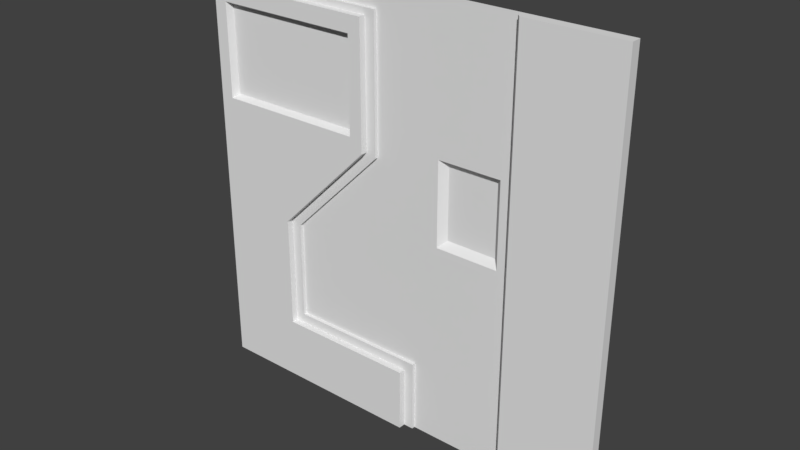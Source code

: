 # Source: reac3_1.blend  (saved by Blender 2.78.0; exported with 4.5.12 LTS)
import bpy
from mathutils import Matrix  # noqa: F401  (used for matrix-valued properties, if any)

bpy.ops.wm.read_factory_settings(use_empty=True)
scene = bpy.context.scene
scene.name = 'Scene'

# ---- collections
col_collection_1 = bpy.data.collections.new('Collection 1'); scene.collection.children.link(col_collection_1)

# ---- materials (node trees are filled in below, after node groups)
mat_reac3_1 = bpy.data.materials.new('reac3_1')
mat_reac3_1.alpha_threshold = 0.0
mat_reac3_1.use_transparent_shadow = False
mat_reac3_1.roughness = 0.5

# ---- material node trees

# ---- world
world_world = bpy.data.worlds.new('World'); scene.world = world_world
world_world.color = (0.05088, 0.05088, 0.05088)
world_world.use_sun_shadow = False
world_world.sun_shadow_jitter_overblur = 0.0
world_world.cycles.sampling_method = 'MANUAL'

# ---- meshes
me_reac3_1 = bpy.data.meshes.new('reac3_1')
me_reac3_1.from_pydata([(-1.28, 1.28, -1.28), (1.28, 1.28, -1.28), (-1.28, 1.28, 1.28), (1.28, 1.28, 1.28), (0.7, 1.28, -1.28), (0.7, 1.28, 1.28), (-1.28, 1.28, 1.26), (1.28, 1.28, 1.26), (0.7, 1.28, 1.26), (0.72, 1.28, -1.28), (0.72, 1.28, 1.28), (-1.18, 1.22, 1.28), (-0.8001, 1.28, 1.28), (-0.8001, 1.28, -1.28), (-1.2, 1.22, 0.9998), (-0.22, 1.28, -1.28), (-0.22, 1.28, 1.28), (-0.22, 1.28, 1.26), (-1.28, 1.28, 1.1), (1.28, 1.28, 1.1), (0.7, 1.28, 1.1), (-1.2, 1.22, 0.98), (-0.3203, 1.26, 0.98), (-1.28, 1.22, 0.9998), (-0.74, 1.28, 1.28), (-0.74, 1.28, 1.26), (-0.74, 1.28, -1.28), (-0.3, 1.22, 0.98), (1.28, 1.28, 1.14), (0.7, 1.28, 1.14), (-0.74, 1.26, 0.98), (-0.22, 1.22, 0.98), (-0.22, 1.28, 1.14), (-1.28, 1.28, 1.14), (-0.74, 1.28, 1.14), (-0.16, 1.28, -1.28), (-0.16, 1.28, 1.28), (-0.16, 1.28, 1.26), (-0.16, 1.28, 1.1), (-0.16, 1.28, 1.14), (-1.28, 1.28, 0.3601), (1.28, 1.28, 0.3601), (0.7, 1.28, 0.3601), (0.7, 1.28, 0.46), (-0.8001, 1.26, 0.98), (-0.3203, 1.22, 0.9998), (-1.2, 1.22, 0.46), (-0.16, 1.28, 0.3601), (-1.28, 1.28, 0.34), (1.28, 1.28, 0.34), (0.7, 1.28, 0.34), (1.28, 1.28, 0.46), (-0.3203, 1.26, 0.46), (-0.3, 1.22, 0.46), (-1.28, 1.22, 0.98), (-0.16, 1.28, 0.34), (0.03999, 1.28, -1.28), (0.03999, 1.28, 1.28), (0.03999, 1.28, 1.26), (0.03999, 1.28, 1.1), (0.03999, 1.28, 1.14), (0.03999, 1.28, 0.3601), (0.03999, 1.28, 0.34), (-1.28, 1.28, -0.9), (1.28, 1.28, -0.9), (0.7, 1.28, -0.9), (-0.74, 1.26, 0.46), (-0.22, 1.22, 0.46), (-0.8001, 1.26, 0.46), (-0.3, 1.22, 0.9998), (-0.6638, 1.22, -0.06368), (-0.6447, 1.22, -0.06461), (1.28, 1.28, -0.84), (0.7, 1.28, -0.84), (-0.6401, 1.22, -0.06), (-0.6001, 1.22, -0.01998), (-0.22, 1.28, -0.84), (-0.74, 1.28, -0.84), (-0.16, 1.28, -0.84), (0.03999, 1.28, -0.84), (-1.28, 1.28, -0.84), (0.09999, 1.28, -1.28), (0.09999, 1.28, 1.28), (0.09999, 1.28, 1.26), (0.09999, 1.28, 1.1), (0.09999, 1.28, 1.14), (0.09999, 1.28, 0.3601), (0.09999, 1.28, 0.34), (0.09999, 1.28, -0.9), (0.09999, 1.28, -0.84), (1.28, 1.28, -0.2), (0.7, 1.28, -0.2), (-0.2401, 1.22, 0.34), (-0.74, 1.22, -0.1599), (-0.22, 1.28, -0.2), (-0.7598, 1.22, -0.1797), (-0.16, 1.28, -0.2), (0.03999, 1.28, -0.2), (-1.28, 1.28, -0.2), (0.09999, 1.28, -0.2), (1.28, 1.28, -0.1797), (0.7, 1.28, -0.1797), (-1.2, 1.22, -0.22), (-1.2, 1.22, -0.24), (-0.22, 1.28, -0.1797), (-0.8001, 1.22, -0.24), (-0.16, 1.28, -0.1797), (0.03999, 1.28, -0.1797), (0.09999, 1.28, -0.1797), (-1.28, 1.28, -0.1797), (1.28, 1.28, 0.3798), (0.7, 1.28, 0.3798), (-1.28, 1.22, -0.22), (-0.6432, 1.22, -0.01998), (-1.2, 1.22, -0.01998), (-0.6755, 1.22, -0.06), (-0.16, 1.28, 0.3798), (-1.28, 1.28, 0.3798), (0.03999, 1.28, 0.3798), (0.09999, 1.28, 0.3798), (0.24, 1.28, -1.28), (0.24, 1.28, 1.28), (0.24, 1.28, 1.26), (0.24, 1.28, 1.1), (0.24, 1.28, 1.14), (0.24, 1.28, 0.3601), (0.24, 1.28, 0.34), (0.24, 1.28, -0.9), (0.24, 1.28, -0.84), (0.24, 1.28, -0.2), (0.24, 1.28, -0.1797), (0.24, 1.28, 0.3798), (0.28, 1.28, -1.28), (0.28, 1.28, 1.28), (0.28, 1.28, 1.26), (0.28, 1.28, 1.1), (0.28, 1.28, 1.14), (0.28, 1.32, 0.3601), (0.28, 1.32, 0.34), (0.28, 1.28, -0.9), (0.28, 1.28, -0.84), (0.28, 1.28, -0.2), (0.28, 1.28, -0.1797), (0.28, 1.32, 0.3798), (1.28, 1.28, 0.44), (0.7, 1.28, 0.44), (-1.2, 1.22, -0.06), (-1.28, 1.22, -0.01998), (-0.74, 1.22, -0.06), (-0.74, 1.22, -0.1399), (-0.16, 1.28, 0.44), (0.03999, 1.28, 0.44), (0.09999, 1.28, 0.44), (-1.28, 1.28, 0.44), (0.24, 1.28, 0.44), (0.28, 1.28, 0.44), (-1.28, 1.28, 0.4), (1.28, 1.28, 0.4), (0.7, 1.28, 0.4), (-0.8001, 1.22, -0.06), (-1.2, 1.22, 0.4), (-0.3203, 1.22, 0.4), (-0.3203, 1.22, 0.44), (-0.16, 1.28, 0.4), (0.03999, 1.28, 0.4), (0.09999, 1.28, 0.4), (0.24, 1.28, 0.4), (0.28, 1.32, 0.4), (0.62, 1.28, -1.28), (0.62, 1.28, 1.28), (0.62, 1.28, 1.26), (0.62, 1.28, 1.1), (0.62, 1.28, 1.14), (0.62, 1.28, 0.3601), (0.62, 1.28, 0.34), (0.62, 1.28, -0.9), (0.62, 1.28, -0.84), (0.62, 1.28, -0.2), (0.62, 1.28, -0.1797), (0.62, 1.28, 0.3798), (0.62, 1.28, 0.44), (0.62, 1.28, 0.4), (0.58, 1.28, 1.28), (0.58, 1.28, 1.26), (0.58, 1.28, 1.1), (0.58, 1.28, 1.14), (0.58, 1.32, 0.3601), (0.58, 1.32, 0.34), (0.58, 1.28, -0.9), (0.58, 1.28, -0.84), (0.58, 1.28, -0.2), (0.58, 1.28, -0.1797), (0.58, 1.32, 0.3798), (0.58, 1.28, 0.44), (0.58, 1.32, 0.4), (0.58, 1.28, -1.28), (1.28, 1.28, -0.05999), (0.7, 1.28, -0.05999), (-0.3, 1.28, 1.14), (-1.2, 1.22, 0.44), (-0.22, 1.28, -0.05999), (-1.28, 1.22, 0.44), (-0.16, 1.28, -0.05999), (0.03999, 1.28, -0.05999), (0.09999, 1.28, -0.05999), (-1.28, 1.28, -0.05999), (0.24, 1.28, -0.05999), (0.28, 1.28, -0.05999), (0.62, 1.28, -0.05999), (0.58, 1.28, -0.05999), (1.28, 1.28, -0.01997), (0.7, 1.28, -0.01997), (-1.28, 1.22, 0.46), (-0.74, 1.22, 0.44), (-0.22, 1.28, -0.01997), (-0.74, 1.22, 0.4), (-0.16, 1.28, -0.01997), (0.03999, 1.28, -0.01997), (0.09999, 1.28, -0.01997), (0.24, 1.28, -0.01997), (0.28, 1.32, -0.01997), (0.62, 1.28, -0.01997), (0.58, 1.32, -0.01997), (-1.28, 1.28, -0.01997), (-1.28, 1.28, -0.24), (1.28, 1.28, -0.24), (0.7, 1.28, -0.24), (-0.3, 1.28, 1.26), (-0.8001, 1.22, 0.44), (-0.22, 1.28, -0.24), (-0.74, 1.28, -0.24), (-0.16, 1.28, -0.24), (0.03999, 1.28, -0.24), (0.09999, 1.28, -0.24), (0.24, 1.28, -0.24), (0.28, 1.28, -0.24), (0.62, 1.28, -0.24), (0.58, 1.28, -0.24), (1.28, 1.28, -0.22), (0.7, 1.28, -0.22), (-0.3, 1.28, 1.28), (-0.8001, 1.22, 0.4), (-0.22, 1.28, -0.22), (-0.3203, 1.22, 0.3798), (-0.16, 1.28, -0.22), (0.03999, 1.28, -0.22), (0.09999, 1.28, -0.22), (0.24, 1.28, -0.22), (0.28, 1.28, -0.22), (0.62, 1.28, -0.22), (0.58, 1.28, -0.22), (-1.28, 1.28, -0.22), (-0.56, 1.28, -0.05999), (-0.52, 1.28, -0.01997), (-0.22, 1.28, 0.28), (-0.7, 1.28, -0.2), (-0.6797, 1.28, -0.1797), (-0.72, 1.28, -0.22), (-1.2, 1.22, 0.3798), (-1.28, 1.22, 0.4), (-0.74, 1.22, 0.3798), (-0.22, 1.22, 0.3601), (-0.8001, 1.22, 0.3798), (-1.2, 1.22, -0.1797), (-0.7798, 1.22, -0.1797), (-1.28, 1.22, -0.06), (-0.8001, 1.22, -0.1797), (-1.2, 1.22, -0.2), (-0.7801, 1.22, -0.2), (-1.28, 1.22, -0.2), (-1.28, 1.22, -0.1797), (-0.8001, 1.22, -0.2), (-0.8001, 1.22, -0.22), (-1.2, 1.22, -0.84), (-1.28, 1.22, -0.24), (-0.8001, 1.22, -0.84), (-1.2, 1.22, -0.9), (0.72, 1.22, -1.28), (1.28, 1.22, -1.28), (1.28, 1.22, 1.26), (1.28, 1.22, 1.28), (0.72, 1.22, 1.28), (0.7, 1.24, 1.28), (0.7, 1.24, 1.26), (1.28, 1.22, 1.14), (0.7, 1.24, 1.14), (0.72, 1.22, 1.26), (0.7, 1.24, -1.28), (0.72, 1.22, 1.14), (1.28, 1.22, 0.44), (1.28, 1.22, 1.1), (0.7, 1.24, 0.44), (0.7, 1.24, 1.1), (0.72, 1.22, 0.44), (0.72, 1.22, 1.1), (1.28, 1.22, 0.34), (1.28, 1.22, 0.3601), (0.7, 1.24, 0.34), (0.7, 1.24, 0.3601), (0.72, 1.22, 0.34), (0.72, 1.22, 0.3601), (1.28, 1.22, -0.01997), (0.7, 1.24, -0.01997), (0.72, 1.22, -0.01997), (1.28, 1.22, -0.9), (0.7, 1.24, -0.9), (0.72, 1.22, -0.9), (1.28, 1.22, -0.84), (0.7, 1.24, -0.84), (0.72, 1.22, -0.84), (1.28, 1.22, -0.22), (1.28, 1.22, -0.2), (0.7, 1.24, -0.22), (0.7, 1.24, -0.2), (0.72, 1.22, -0.22), (0.72, 1.22, -0.2), (1.28, 1.22, -0.1797), (0.7, 1.24, -0.1797), (0.72, 1.22, -0.1797), (1.28, 1.22, 0.3798), (0.7, 1.24, 0.3798), (0.72, 1.22, 0.3798), (1.28, 1.22, 0.4), (0.7, 1.24, 0.4), (0.72, 1.22, 0.4), (1.28, 1.22, -0.05999), (0.7, 1.24, -0.05999), (0.72, 1.22, -0.05999), (1.28, 1.22, -0.24), (0.7, 1.24, -0.24), (0.72, 1.22, -0.24), (-0.16, 1.28, 0.46), (0.03999, 1.28, 0.46), (0.09999, 1.28, 0.46), (0.24, 1.28, 0.46), (0.28, 1.28, 0.46), (-1.28, 1.28, 0.46), (0.62, 1.28, 0.46), (0.58, 1.28, 0.46), (1.28, 1.22, 0.46), (0.7, 1.24, 0.46), (0.72, 1.22, 0.46), (0.04, 1.22, -0.9), (-0.3203, 1.28, 1.28), (-0.3203, 1.28, 1.26), (-0.16, 1.22, -0.9), (-0.3203, 1.28, 1.14), (-0.74, 1.22, -0.9), (-0.22, 1.22, -0.9), (-0.8001, 1.22, -0.9), (-1.28, 1.22, -0.84), (0.04, 1.22, -1.28), (-1.2, 1.22, 0.34), (-0.3525, 1.22, 0.34), (-0.74, 1.22, -0.01998), (-0.8001, 1.22, -0.01998), (-1.28, 1.22, 0.34), (1.28, 1.28, 0.9793), (0.7, 1.28, 0.98), (-0.3362, 1.22, 0.3601), (-1.2, 1.22, 0.3601), (-0.74, 1.22, 0.3601), (-0.16, 1.28, 0.98), (0.03999, 1.28, 0.98), (0.09999, 1.28, 0.98), (0.24, 1.28, 0.98), (0.28, 1.28, 0.98), (0.62, 1.28, 0.98), (0.58, 1.28, 0.98), (1.28, 1.22, 0.98), (0.7, 1.24, 0.98), (0.72, 1.22, 0.98), (-0.74, 1.22, 0.34), (-1.28, 1.28, 0.98), (-0.8001, 1.22, 0.3601), (1.28, 1.28, 0.9992), (0.7, 1.28, 0.9998), (-0.8001, 1.22, 0.34), (-1.28, 1.22, 0.3601), (-1.28, 1.22, 0.3798), (-0.16, 1.28, 0.9998), (0.03999, 1.28, 0.9998), (0.09999, 1.28, 0.9998), (0.24, 1.28, 0.9998), (0.28, 1.28, 0.9998), (0.62, 1.28, 0.9998), (0.58, 1.28, 0.9998), (1.28, 1.22, 0.9998), (0.7, 1.24, 0.9998), (0.72, 1.22, 0.9998), (-0.16, 1.22, -1.28), (-0.3, 1.22, 1.1), (-1.28, 1.28, 0.9998), (-1.18, 1.28, 1.28), (-1.2, 1.22, 1.14), (-1.18, 1.28, -1.28), (-0.74, 1.22, 0.9998), (-0.3203, 1.22, 1.1), (-0.3167, 1.22, 0.3601), (-0.2397, 1.22, 0.3601), (-0.3337, 1.22, 0.34), (-0.2598, 1.22, 0.34), (-1.2, 1.22, 1.1), (-0.74, 1.22, 1.1), (-0.22, 1.22, 1.1), (-0.22, 1.22, 0.9998), (-0.8001, 1.22, 1.1), (-0.8001, 1.22, 0.9998), (-0.3, 1.22, 0.3798), (-0.22, 1.22, 0.3798), (-1.28, 1.22, 1.1), (-1.28, 1.22, 1.14), (-0.22, 1.22, -1.28), (-0.74, 1.22, -1.28), (-1.2, 1.28, 1.28), (-0.8001, 1.22, 1.28), (-0.8001, 1.22, 1.26), (-0.8001, 1.22, 1.14), (-0.8001, 1.22, -1.28), (-1.18, 1.22, -1.28), (-0.3, 1.22, 0.44), (-0.22, 1.22, 0.44), (-0.3, 1.22, 0.4), (-0.22, 1.22, 0.4), (-0.6724, 1.22, -0.06), (-0.6601, 1.22, -0.06), (-0.6385, 1.22, -0.01998), (-0.62, 1.22, -0.01998), (-1.2, 1.22, 1.26), (-1.28, 1.22, 1.26), (-1.28, 1.22, 1.28), (-1.2, 1.22, 1.28), (-1.28, 1.22, -1.28), (-1.28, 1.22, -0.9), (-1.2, 1.28, -1.28), (-1.28, 1.26, -0.9), (-1.28, 1.26, -1.28), (-1.2, 1.26, 1.28), (-1.28, 1.26, 1.28), (-1.28, 1.26, 1.26), (-0.22, 1.26, 0.4), (-0.22, 1.26, 0.44), (-0.74, 1.26, 1.28), (-0.8001, 1.26, 1.28), (-1.18, 1.26, -1.28), (-0.8001, 1.26, -1.28), (-0.74, 1.26, 1.26), (-0.8001, 1.26, 1.26), (-0.8001, 1.26, 1.14), (-0.74, 1.26, -1.28), (-0.22, 1.26, -1.28), (-1.28, 1.26, 1.14), (-1.28, 1.26, 1.1), (-0.22, 1.26, 0.3798), (-0.8001, 1.26, 1.1), (-0.22, 1.26, 0.9998), (-0.22, 1.26, 1.1), (-0.74, 1.26, 1.1), (-0.16, 1.26, 1.1), (-0.3203, 1.26, 1.1), (-0.74, 1.26, 1.14), (-0.22, 1.26, 1.14), (-0.3, 1.26, 1.14), (-0.3203, 1.26, 1.14), (-0.3, 1.26, 1.1), (-0.16, 1.26, 1.14), (-0.16, 1.26, -1.28), (-0.16, 1.26, 0.9998), (-1.28, 1.26, 0.3798), (-1.28, 1.26, 0.3601), (-0.22, 1.26, 0.34), (-0.22, 1.26, 0.3601), (-0.16, 1.26, 0.34), (-0.16, 1.26, 0.3601), (-0.18, 1.26, 0.3601), (-1.28, 1.26, 0.34), (-0.22, 1.26, 0.3), (-0.18, 1.26, 0.34), (0.03999, 1.26, -1.28), (-1.28, 1.26, -0.84), (-0.8001, 1.26, -0.9), (-0.22, 1.26, -0.9), (-0.74, 1.26, -0.9), (-0.16, 1.26, -0.9), (0.03999, 1.26, -0.9), (0.09999, 1.26, -0.9), (-0.8001, 1.26, -0.84), (-0.22, 1.26, -0.84), (-0.74, 1.26, -0.84), (-0.16, 1.26, -0.84), (0.03999, 1.26, -0.84), (-1.28, 1.26, -0.24), (0.09999, 1.26, -0.84), (0.09999, 1.26, -1.28), (-0.8001, 1.26, -0.22), (-0.74, 1.26, -0.22), (-0.74, 1.26, -0.2), (-1.28, 1.26, -0.1797), (-1.28, 1.26, -0.2), (-0.7801, 1.26, -0.2), (-0.72, 1.26, -0.2), (-0.74, 1.26, -0.1797), (-1.28, 1.26, -0.06), (-0.6997, 1.26, -0.1797), (-0.16, 1.26, 0.3798), (-1.28, 1.26, 0.4), (-0.16, 1.26, 0.4), (-0.16, 1.26, 0.44), (-1.28, 1.26, 0.46), (-1.28, 1.26, 0.44), (-1.28, 1.26, -0.01998), (-1.28, 1.26, -0.22), (-0.8001, 1.26, -0.24), (-0.74, 1.26, -0.24), (-0.72, 1.26, -0.22), (-0.52, 1.26, -0.01998), (-0.56, 1.26, -0.06), (-0.6797, 1.26, -0.1797), (-0.7, 1.26, -0.2), (-0.22, 1.26, 0.28), (-0.58, 1.26, -0.06), (-0.54, 1.26, -0.01998), (-0.7598, 1.26, -0.1797), (-0.6401, 1.26, -0.06), (-0.6001, 1.26, -0.01998), (-0.74, 1.26, -0.1599), (-0.2401, 1.26, 0.34), (-0.6447, 1.26, -0.0646), (-0.22, 1.26, 0.46), (-0.16, 1.26, 0.46), (-1.28, 1.26, 0.98), (-0.22, 1.26, 0.98), (-0.16, 1.26, 0.98), (-1.28, 1.26, 0.9998), (-1.18, 1.26, 1.28), (-1.2, 1.26, -1.28), (-1.18, 1.22, 1.26), (-1.2, 1.22, -1.28), (-1.18, 1.22, 1.1), (-1.18, 1.22, 1.14), (-1.18, 1.22, 0.3601), (-1.18, 1.22, 0.34), (-1.18, 1.22, -0.9), (-1.18, 1.22, -0.84), (-1.18, 1.22, -0.2), (-1.18, 1.22, -0.1797), (-1.18, 1.22, 0.3798), (-1.18, 1.22, 0.44), (-1.18, 1.22, 0.4), (-1.18, 1.22, -0.06), (-1.18, 1.22, -0.01998), (-1.18, 1.22, -0.24), (-1.18, 1.22, -0.22), (-1.18, 1.26, 0.46), (-1.18, 1.26, 0.98), (-1.18, 1.22, 0.9998)], [], [(145, 158, 323, 291), (170, 8, 5, 169), (172, 29, 8, 170), (157, 144, 289, 322), (8, 29, 285, 283), (28, 7, 279, 284), (410, 402, 394, 411), (23, 14, 402, 410), (198, 32, 17, 227), (227, 17, 16, 240), (429, 428, 431, 430), (411, 394, 428, 429), (158, 111, 320, 323), (73, 65, 305, 308), (385, 376, 20, 171), (394, 539, 536, 428), (428, 536, 11, 431), (14, 555, 538, 402), (402, 538, 539, 394), (352, 541, 540, 360), (114, 550, 541, 352), (101, 91, 313, 317), (110, 157, 322, 319), (171, 20, 29, 172), (537, 419, 542, 276), (276, 542, 543, 273), (32, 39, 37, 17), (17, 37, 36, 16), (102, 552, 544, 267), (267, 544, 545, 263), (174, 50, 42, 173), (64, 72, 307, 304), (5, 8, 283, 282), (360, 540, 546, 258), (160, 548, 547, 199), (258, 546, 548, 160), (263, 545, 549, 146), (29, 20, 292, 285), (90, 100, 316, 311), (221, 211, 50, 174), (146, 549, 550, 114), (214, 216, 55, 254), (216, 217, 62, 55), (55, 62, 61, 47), (38, 59, 60, 39), (380, 381, 59, 38), (39, 60, 58, 37), (37, 58, 57, 36), (273, 543, 551, 103), (103, 551, 552, 102), (199, 547, 553), (168, 4, 65, 175), (10, 5, 282, 281), (19, 28, 284, 290), (46, 553, 554, 21), (554, 555, 14), (27, 31, 405, 69), (554, 44, 407, 555), (44, 30, 396, 407), (175, 65, 73, 176), (65, 4, 287, 305), (226, 73, 308, 329), (22, 27, 69), (30, 22, 45, 396), (53, 67, 31, 27), (553, 68, 44, 554), (217, 218, 87, 62), (62, 87, 86, 61), (59, 84, 85, 60), (381, 382, 84, 59), (60, 85, 83, 58), (58, 83, 82, 57), (245, 246, 99, 97), (244, 245, 97, 96), (242, 244, 96, 94), (68, 66, 30, 44), (249, 239, 91, 177), (1, 64, 304, 278), (239, 226, 329, 312), (52, 53, 27, 22), (66, 52, 22, 30), (97, 99, 108, 107), (96, 97, 107, 106), (94, 96, 106, 104), (93, 71, 70, 149), (177, 91, 101, 178), (50, 211, 302, 297), (72, 225, 328, 307), (149, 70, 115, 148), (148, 115, 113, 354), (61, 86, 119, 118), (47, 61, 118, 116), (260, 243, 161, 215), (215, 161, 162, 213), (173, 42, 111, 179), (211, 197, 326, 302), (197, 101, 317, 326), (361, 359, 243, 260), (354, 113, 353, 372), (86, 125, 131, 119), (99, 129, 130, 108), (246, 247, 129, 99), (88, 127, 128, 89), (81, 120, 127, 88), (218, 219, 126, 87), (87, 126, 125, 86), (84, 123, 124, 85), (382, 383, 123, 84), (85, 124, 122, 83), (83, 122, 121, 82), (125, 137, 143, 131), (129, 141, 142, 130), (247, 248, 141, 129), (127, 139, 140, 128), (120, 132, 139, 127), (219, 220, 138, 126), (126, 138, 137, 125), (123, 135, 136, 124), (383, 384, 135, 123), (124, 136, 134, 122), (122, 134, 133, 121), (167, 155, 154), (165, 166, 154, 152), (164, 165, 152, 151), (163, 164, 151, 150), (372, 353, 359, 361), (396, 45, 397, 403), (181, 158, 145, 180), (225, 238, 310, 328), (210, 49, 295, 301), (213, 162, 52, 66), (420, 421, 67, 53), (547, 228, 68, 553), (228, 213, 66, 68), (196, 210, 301, 325), (43, 145, 291, 340), (179, 111, 158, 181), (420, 53, 52), (45, 69, 391, 397), (116, 118, 164, 163), (118, 119, 165, 164), (119, 131, 166, 165), (131, 143, 167, 166), (192, 179, 181, 194), (194, 181, 180), (186, 173, 179, 192), (190, 177, 178, 191), (250, 249, 177, 190), (188, 175, 176, 189), (195, 168, 175, 188), (222, 221, 174, 187), (187, 174, 173, 186), (184, 171, 172, 185), (386, 385, 171, 184), (185, 172, 170, 183), (183, 170, 169, 182), (134, 183, 182, 133), (136, 185, 183, 134), (384, 386, 184, 135), (135, 184, 185, 136), (138, 187, 186, 137), (220, 222, 187, 138), (132, 195, 188, 139), (139, 188, 189, 140), (248, 250, 190, 141), (141, 190, 191, 142), (137, 186, 192, 143), (167, 194, 193, 155), (143, 192, 194, 167), (142, 191, 209, 207), (191, 178, 208, 209), (130, 142, 207, 206), (108, 130, 206, 204), (107, 108, 204, 203), (106, 107, 203, 202), (104, 106, 202, 200), (353, 400, 398, 359), (178, 101, 197, 208), (100, 196, 325, 316), (7, 3, 280, 279), (113, 426, 400, 353), (359, 398, 408, 243), (207, 209, 222, 220), (208, 221, 222), (206, 207, 220), (204, 206, 219, 218), (203, 204, 218, 217), (202, 203, 217, 216), (200, 202, 216, 214), (161, 422, 420, 162), (208, 197, 211, 221), (42, 50, 297, 298), (375, 19, 290, 387), (243, 408, 422, 161), (115, 424, 426, 113), (140, 189, 237, 235), (189, 176, 236, 237), (128, 140, 235, 234), (89, 128, 234, 233), (77, 76, 229, 230), (70, 425, 424, 115), (91, 239, 312, 313), (9, 1, 278, 277), (176, 73, 226, 236), (401, 427, 75, 92), (76, 78, 231, 229), (78, 79, 232, 231), (79, 89, 233, 232), (235, 237, 250, 248), (237, 236, 249, 250), (234, 235, 248, 247), (233, 234, 247, 246), (427, 425, 74, 75), (399, 401, 92, 261), (49, 41, 296, 295), (238, 90, 311, 310), (236, 226, 239, 249), (409, 399, 261), (229, 231, 244, 242), (231, 232, 245, 244), (232, 233, 246, 245), (219, 206, 220), (253, 252, 200, 214), (256, 255, 94, 104), (252, 256, 104, 200), (254, 253, 214), (257, 230, 229, 242), (255, 257, 242, 94), (149, 264, 95, 93), (264, 271, 268, 95), (71, 74, 425, 70), (551, 105, 272, 552), (543, 275, 105, 551), (424, 425, 427, 426), (549, 159, 355, 550), (159, 148, 354, 355), (545, 266, 159, 549), (266, 264, 149, 148, 159), (262, 260, 215, 241), (546, 262, 241, 548), (408, 409, 423, 422), (422, 423, 421, 420), (548, 241, 228, 547), (241, 215, 213, 228), (398, 399, 409, 408), (540, 374, 262, 546), (374, 361, 260, 262), (544, 271, 266, 545), (271, 264, 266), (552, 272, 271, 544), (209, 208, 222), (193, 194, 180), (166, 167, 154), (286, 279, 280, 281), (288, 284, 279, 286), (285, 288, 286, 283), (283, 286, 281, 282), (388, 389, 294, 292), (389, 387, 290, 294), (292, 294, 288, 285), (294, 290, 284, 288), (299, 295, 296, 300), (297, 299, 300, 298), (302, 303, 299, 297), (303, 301, 295, 299), (277, 278, 304, 306), (287, 277, 306, 305), (306, 304, 307, 309), (305, 306, 309, 308), (314, 310, 311, 315), (312, 314, 315, 313), (315, 311, 316, 318), (313, 315, 318, 317), (300, 296, 319, 321), (298, 300, 321, 320), (324, 322, 289, 293), (323, 324, 293, 291), (320, 321, 324, 323), (321, 319, 322, 324), (318, 316, 325, 327), (317, 318, 327, 326), (327, 325, 301, 303), (326, 327, 303, 302), (308, 309, 330, 329), (309, 307, 328, 330), (329, 330, 314, 312), (330, 328, 310, 314), (41, 110, 319, 296), (4, 9, 277, 287), (111, 42, 298, 320), (3, 10, 281, 280), (272, 268, 271), (542, 349, 275, 543), (413, 412, 348, 347), (419, 418, 349, 542), (418, 413, 347, 349), (412, 390, 345, 348), (390, 351, 342, 345), (355, 354, 372, 377), (344, 227, 240, 343), (346, 198, 227, 344), (550, 355, 377, 541), (293, 289, 339, 341), (291, 293, 341, 340), (144, 51, 339, 289), (155, 193, 338, 335), (193, 180, 337, 338), (358, 43, 340, 370), (154, 155, 335, 334), (152, 154, 334, 333), (151, 152, 333, 332), (150, 151, 332, 331), (426, 427, 401, 400), (400, 401, 399, 398), (180, 145, 43, 337), (541, 377, 374, 540), (377, 372, 361, 374), (538, 406, 417, 539), (34, 346, 344, 25), (25, 344, 343, 24), (407, 396, 403, 406), (555, 407, 406, 538), (69, 405, 404, 391), (536, 416, 415, 11), (539, 417, 416, 536), (117, 40, 469, 468), (13, 26, 449, 445), (56, 81, 493, 478), (98, 251, 511, 498), (254, 55, 472, 519), (76, 77, 488, 487), (376, 358, 370, 388), (109, 98, 498, 497), (341, 339, 369, 371), (340, 341, 371, 370), (51, 357, 369, 339), (335, 338, 368, 366), (338, 337, 367, 368), (334, 335, 366, 365), (333, 334, 365, 364), (332, 333, 364, 363), (331, 332, 363, 362), (380, 38, 458, 467), (257, 255, 518, 514), (337, 43, 358, 367), (48, 223, 510, 475), (336, 153, 509, 508), (20, 376, 388, 292), (393, 414, 437, 534), (38, 39, 465, 458), (371, 369, 387, 389), (370, 371, 389, 388), (357, 375, 387, 369), (366, 368, 386, 384), (368, 367, 385, 386), (365, 366, 384, 383), (364, 365, 383, 382), (363, 364, 382, 381), (362, 363, 381, 380), (230, 257, 514, 513), (331, 362, 532, 529), (367, 358, 376, 385), (253, 254, 519, 515), (256, 252, 516, 517), (163, 150, 507, 506), (89, 79, 490, 492), (255, 256, 517, 518), (373, 336, 508, 530), (2, 6, 439, 438), (198, 346, 463, 462), (252, 253, 515, 516), (223, 205, 502, 510), (78, 76, 487, 489), (116, 163, 506, 504), (205, 109, 497, 502), (15, 35, 466, 450), (80, 63, 435, 479), (79, 78, 489, 490), (77, 230, 513, 488), (0, 434, 535, 436), (39, 32, 461, 465), (18, 392, 533, 452), (224, 80, 479, 491), (40, 48, 475, 469), (414, 2, 438, 437), (150, 331, 529, 507), (33, 18, 452, 451), (346, 34, 460, 463), (63, 0, 436, 435), (251, 224, 491, 511), (153, 156, 505, 509), (434, 395, 444, 535), (6, 33, 451, 439), (81, 88, 485, 493), (156, 117, 468, 505), (12, 393, 534, 443), (88, 89, 492, 485), (26, 15, 450, 449), (47, 116, 504, 473), (55, 47, 473, 472), (32, 198, 462, 461), (392, 373, 530, 533), (362, 380, 467, 532), (35, 56, 478, 466), (395, 13, 445, 444), (34, 25, 446, 460), (24, 12, 443, 442), (25, 24, 442, 446), (447, 446, 442, 443), (448, 460, 446, 447), (454, 457, 460, 448), (464, 456, 461, 462), (456, 458, 465, 461), (455, 467, 458, 456), (470, 477, 474, 471), (483, 484, 490, 489), (481, 483, 489, 487), (480, 482, 488, 486), (482, 481, 487, 488), (484, 485, 492, 490), (478, 493, 485, 484), (495, 500, 496), (496, 500, 503, 501), (471, 474, 473, 504, 453), (440, 506, 507, 441), (453, 504, 506, 440), (501, 503, 520, 523, 527, 525), (486, 488, 513, 512), (513, 514, 495), (512, 513, 495, 494), (519, 472, 477, 476), (521, 520, 516, 515), (503, 500, 518, 517), (476, 477, 470), (476, 521, 515, 519), (520, 503, 517, 516), (500, 495, 514, 518), (522, 499, 496, 501), (525, 522, 501), (471, 526, 470), (524, 523, 520, 521), (526, 524, 521, 476, 470), (499, 494, 495, 496), (474, 477, 472, 473), (459, 464, 462, 463), (441, 507, 529, 528), (457, 459, 463, 460), (509, 505, 259, 201), (512, 494, 272, 105), (448, 447, 416, 417), (456, 464, 391, 404), (436, 535, 537, 432), (497, 498, 269, 270), (444, 445, 418, 419), (486, 512, 105, 275), (528, 529, 532, 531), (479, 435, 433, 350), (508, 509, 201, 212), (533, 530, 54, 23), (511, 491, 274, 112), (466, 478, 351, 390), (531, 532, 467, 455), (439, 451, 411, 429), (464, 459, 397, 391), (440, 441, 421, 423), (535, 444, 419, 537), (454, 448, 417, 406), (528, 531, 31, 67), (438, 439, 429, 430), (475, 510, 147, 356), (437, 438, 430, 431), (443, 534, 11, 415), (435, 436, 432, 433), (459, 457, 403, 397), (469, 475, 356, 378), (530, 508, 212, 54), (491, 479, 350, 274), (505, 468, 379, 259), (445, 449, 413, 418), (510, 502, 265, 147), (494, 499, 268, 272), (524, 526, 92, 75), (441, 528, 67, 421), (471, 453, 409, 261), (452, 533, 23, 410), (525, 527, 71, 93), (523, 524, 75, 74), (480, 486, 275, 349), (457, 454, 406, 403), (526, 471, 261, 92), (481, 482, 347, 348), (455, 456, 404, 405), (522, 525, 93, 95), (499, 522, 95, 268), (534, 437, 431, 11), (502, 497, 270, 265), (531, 455, 405, 31), (468, 469, 378, 379), (482, 480, 349, 347), (451, 452, 410, 411), (483, 481, 348, 345), (527, 523, 74, 71), (453, 440, 423, 409), (498, 511, 112, 269), (449, 450, 412, 413), (484, 483, 345, 342), (447, 443, 415, 416), (450, 466, 390, 412), (478, 484, 342, 351), (356, 352, 360, 378), (147, 114, 352, 356), (432, 537, 276, 433), (433, 276, 273, 350), (112, 102, 267, 269), (269, 267, 263, 270), (378, 360, 258, 379), (259, 160, 199, 201), (379, 258, 160, 259), (270, 263, 146, 265), (265, 146, 114, 147), (350, 273, 103, 274), (274, 103, 102, 112), (201, 199, 46, 212), (212, 46, 21, 54), (54, 21, 14, 23), (21, 554, 14), (45, 22, 69), (162, 420, 52), (46, 199, 553)])
_uv = me_reac3_1.uv_layers.new(name='UVMap')
_uv.uv.foreach_set('vector', [0.8565, 0.5478, 0.8565, 0.5471, 0.8565, 0.5471, 0.8565, 0.5478, 0.7422, 0.9922, 0.7734, 0.9922, 0.7734, 1.0, 0.7422, 1.0, 0.7422, 0.9453, 0.7734, 0.9453, 0.7734, 0.9922, 0.7422, 0.9922, 0.8229, 0.5186, 0.8229, 0.5186, 0.8229, 0.5186, 0.8229, 0.5186, 0.8565, 0.5617, 0.8565, 0.5597, 0.8565, 0.5597, 0.8565, 0.5617, 0.8229, 0.5186, 0.8229, 0.5186, 0.8229, 0.5186, 0.8229, 0.5186, 0.0, 0.9297, 0.03116, 0.9297, 0.03116, 0.9453, 0.0, 0.9453, -1.38e-13, 0.8906, 0.03116, 0.8906, 0.03116, 0.9297, 0.0, 0.9297, 0.3828, 0.9453, 0.4141, 0.9453, 0.4141, 0.9922, 0.3828, 0.9922, 0.3828, 0.9922, 0.4141, 0.9922, 0.4141, 1.0, 0.3828, 1.0, 0.0, 0.9922, 0.03116, 0.9922, 0.03116, 1.0, 0.0, 1.0, 0.0, 0.9453, 0.03116, 0.9453, 0.03116, 0.9922, 0.0, 0.9922, 0.8565, 0.5471, 0.8565, 0.5468, 0.8565, 0.5468, 0.8565, 0.5471, 0.8565, 0.526, 0.8565, 0.525, 0.8565, 0.525, 0.8565, 0.526, 0.7422, 0.8906, 0.7734, 0.8906, 0.7734, 0.9297, 0.7422, 0.9297, 0.03116, 0.9453, 0.03899, 0.9453, 0.03899, 0.9922, 0.03116, 0.9922, 0.03116, 0.9922, 0.03899, 0.9922, 0.03899, 1.0, 0.03116, 1.0, 0.03116, 0.8906, 0.03899, 0.8906, 0.03899, 0.9297, 0.03116, 0.9297, 0.03116, 0.9297, 0.03899, 0.9297, 0.03899, 0.9453, 0.03116, 0.9453, 0.03116, 0.6328, 0.03899, 0.6328, 0.03899, 0.6407, 0.03116, 0.6407, 0.03116, 0.4922, 0.03899, 0.4922, 0.03899, 0.6328, 0.03116, 0.6328, 0.8565, 0.5373, 0.8565, 0.5369, 0.8565, 0.5369, 0.8565, 0.5373, 0.8229, 0.5186, 0.8229, 0.5186, 0.8229, 0.5186, 0.8229, 0.5186, 0.7422, 0.9297, 0.7734, 0.9297, 0.7734, 0.9453, 0.7422, 0.9453, 0.03116, 1.099e-13, 0.03899, 1.376e-13, 0.03899, 0.1484, 0.03116, 0.1484, 0.03116, 0.1484, 0.03899, 0.1484, 0.03899, 0.1719, 0.03116, 0.1719, 0.4141, 0.9453, 0.4375, 0.9453, 0.4375, 0.9922, 0.4141, 0.9922, 0.4141, 0.9922, 0.4375, 0.9922, 0.4375, 1.0, 0.4141, 1.0, 0.03116, 0.4141, 0.03899, 0.4141, 0.03899, 0.4219, 0.03116, 0.4219, 0.03116, 0.4219, 0.03899, 0.4219, 0.03899, 0.4298, 0.03116, 0.4298, 0.7422, 0.6328, 0.7734, 0.6328, 0.7734, 0.6407, 0.7422, 0.6407, 0.8229, 0.5186, 0.8229, 0.5186, 0.8229, 0.5186, 0.8229, 0.5186, 0.8565, 0.5621, 0.8565, 0.5617, 0.8565, 0.5617, 0.8565, 0.5621, 0.03116, 0.6407, 0.03899, 0.6407, 0.03899, 0.6484, 0.03116, 0.6484, 0.03116, 0.6563, 0.03899, 0.6563, 0.03899, 0.6719, 0.03116, 0.6719, 0.03116, 0.6484, 0.03899, 0.6484, 0.03899, 0.6563, 0.03116, 0.6563, 0.03116, 0.4298, 0.03899, 0.4298, 0.03899, 0.4766, 0.03116, 0.4766, 0.8565, 0.5597, 0.8565, 0.559, 0.8565, 0.559, 0.8565, 0.5597, 0.8229, 0.5186, 0.8229, 0.5186, 0.8229, 0.5186, 0.8229, 0.5186, 0.7422, 0.4922, 0.7734, 0.4922, 0.7734, 0.6328, 0.7422, 0.6328, 0.03116, 0.4766, 0.03899, 0.4766, 0.03899, 0.4922, 0.03116, 0.4922, 0.4141, 0.4922, 0.4375, 0.4922, 0.4375, 0.6328, 0.4141, 0.6094, 0.4375, 0.4922, 0.5156, 0.4922, 0.5156, 0.6328, 0.4375, 0.6328, 0.4375, 0.6328, 0.5156, 0.6328, 0.5156, 0.6407, 0.4375, 0.6407, 0.4375, 0.9297, 0.5156, 0.9297, 0.5156, 0.9453, 0.4375, 0.9453, 0.4375, 0.8906, 0.5156, 0.8906, 0.5156, 0.9297, 0.4375, 0.9297, 0.4375, 0.9453, 0.5156, 0.9453, 0.5156, 0.9922, 0.4375, 0.9922, 0.4375, 0.9922, 0.5156, 0.9922, 0.5156, 1.0, 0.4375, 1.0, 0.03116, 0.1719, 0.03899, 0.1719, 0.03899, 0.4062, 0.03116, 0.4062, 0.03116, 0.4062, 0.03899, 0.4062, 0.03899, 0.4141, 0.03116, 0.4141, 0.09002, 0.6732, 0.09524, 0.6732, 0.09524, 0.6784, 0.7422, 2.024e-09, 0.7734, 2.728e-12, 0.7734, 0.1484, 0.7422, 0.1484, 0.8585, 0.5308, 0.8585, 0.5308, 0.8585, 0.5308, 0.8585, 0.5308, 0.8229, 0.5186, 0.8229, 0.5186, 0.8229, 0.5186, 0.8229, 0.5186, 0.03342, 0.7382, 0.03673, 0.7382, 0.03673, 0.8242, 0.03342, 0.8242, 0.09134, 0.884, 0.09134, 0.8894, 0.08594, 0.8894, 0.3828, 0.8828, 0.4141, 0.8828, 0.4141, 0.8906, 0.3828, 0.8906, 0.09134, 0.884, 0.1935, 0.884, 0.1935, 0.8894, 0.09134, 0.8894, 0.1935, 0.884, 0.2097, 0.884, 0.2097, 0.8894, 0.1935, 0.8894, 0.7422, 0.1484, 0.7734, 0.1484, 0.7734, 0.1719, 0.7422, 0.1719, 0.8565, 0.525, 0.8565, 0.5186, 0.8565, 0.5186, 0.8565, 0.525, 0.8565, 0.5362, 0.8565, 0.526, 0.8565, 0.526, 0.8565, 0.5362, 0.3767, 0.8369, 0.381, 0.8369, 0.381, 0.8411, 0.2097, 0.884, 0.3226, 0.884, 0.3226, 0.8894, 0.2097, 0.8894, 0.3828, 0.6797, 0.4141, 0.6797, 0.4141, 0.8828, 0.3828, 0.8828, 0.03899, 0.6797, 0.1875, 0.6797, 0.1875, 0.8828, 0.03899, 0.8828, 0.5156, 0.4922, 0.5391, 0.4922, 0.5391, 0.6328, 0.5156, 0.6328, 0.5156, 0.6328, 0.5391, 0.6328, 0.5391, 0.6407, 0.5156, 0.6407, 0.5156, 0.9297, 0.5391, 0.9297, 0.5391, 0.9453, 0.5156, 0.9453, 0.5156, 0.8906, 0.5391, 0.8906, 0.5391, 0.9297, 0.5156, 0.9297, 0.5156, 0.9453, 0.5391, 0.9453, 0.5391, 0.9922, 0.5156, 0.9922, 0.5156, 0.9922, 0.5391, 0.9922, 0.5391, 1.0, 0.5156, 1.0, 0.5156, 0.4141, 0.5391, 0.4141, 0.5391, 0.4219, 0.5156, 0.4219, 0.4375, 0.4141, 0.5156, 0.4141, 0.5156, 0.4219, 0.4375, 0.4219, 0.4141, 0.4141, 0.4375, 0.4141, 0.4375, 0.4219, 0.4141, 0.4219, 0.1875, 0.6797, 0.2109, 0.6797, 0.2109, 0.8828, 0.1875, 0.8828, 0.7422, 0.4141, 0.7734, 0.4141, 0.7734, 0.4219, 0.7422, 0.4219, 0.8229, 0.5186, 0.8229, 0.5186, 0.8229, 0.5186, 0.8229, 0.5186, 0.8565, 0.5366, 0.8565, 0.5362, 0.8565, 0.5362, 0.8565, 0.5366, 0.3767, 0.7256, 0.381, 0.7256, 0.381, 0.8369, 0.3767, 0.8369, 0.2109, 0.6797, 0.3749, 0.6797, 0.3749, 0.8828, 0.2109, 0.8828, 0.5156, 0.4219, 0.5391, 0.4219, 0.5391, 0.4298, 0.5156, 0.4298, 0.4375, 0.4219, 0.5156, 0.4219, 0.5156, 0.4298, 0.4375, 0.4298, 0.4141, 0.4219, 0.4375, 0.4219, 0.4375, 0.4298, 0.4141, 0.4298, 0.3415, 0.6178, 0.3478, 0.6241, 0.3465, 0.6241, 0.3415, 0.6192, 0.7422, 0.4219, 0.7734, 0.4219, 0.7734, 0.4298, 0.7422, 0.4298, 0.8565, 0.5461, 0.8565, 0.54, 0.8565, 0.54, 0.8565, 0.5461, 0.8229, 0.5186, 0.8229, 0.5186, 0.8229, 0.5186, 0.8229, 0.5186, 0.2109, 0.4453, 0.2407, 0.4751, 0.2361, 0.4766, 0.2109, 0.4766, 0.2109, 0.4766, 0.2361, 0.4766, 0.2488, 0.4922, 0.2109, 0.4922, 0.5156, 0.6407, 0.5391, 0.6407, 0.5391, 0.6484, 0.5156, 0.6484, 0.4375, 0.6407, 0.5156, 0.6407, 0.5156, 0.6484, 0.4375, 0.6484, 0.2109, 0.6484, 0.3749, 0.6484, 0.3749, 0.6563, 0.2109, 0.6563, 0.2109, 0.6563, 0.3749, 0.6563, 0.3749, 0.6719, 0.2109, 0.6719, 0.7422, 0.6407, 0.7734, 0.6407, 0.7734, 0.6484, 0.7422, 0.6484, 0.8565, 0.54, 0.8565, 0.5393, 0.8565, 0.5393, 0.8565, 0.54, 0.8565, 0.5393, 0.8565, 0.5373, 0.8565, 0.5373, 0.8565, 0.5393, 0.2109, 0.6407, 0.3687, 0.6407, 0.3749, 0.6484, 0.2109, 0.6484, 0.2109, 0.4922, 0.2488, 0.4922, 0.3623, 0.6328, 0.2109, 0.6328, 0.5391, 0.6407, 0.5937, 0.6407, 0.5937, 0.6484, 0.5391, 0.6484, 0.5391, 0.4219, 0.5937, 0.4219, 0.5937, 0.4298, 0.5391, 0.4298, 0.5391, 0.4141, 0.5937, 0.4141, 0.5937, 0.4219, 0.5391, 0.4219, 0.5391, 0.1484, 0.5937, 0.1484, 0.5937, 0.1719, 0.5391, 0.1719, 0.5391, 1.516e-08, 0.5937, 1.163e-08, 0.5937, 0.1484, 0.5391, 0.1484, 0.5391, 0.4922, 0.5937, 0.4922, 0.5937, 0.6328, 0.5391, 0.6328, 0.5391, 0.6328, 0.5937, 0.6328, 0.5937, 0.6407, 0.5391, 0.6407, 0.5391, 0.9297, 0.5937, 0.9297, 0.5937, 0.9453, 0.5391, 0.9453, 0.5391, 0.8906, 0.5937, 0.8906, 0.5937, 0.9297, 0.5391, 0.9297, 0.5391, 0.9453, 0.5937, 0.9453, 0.5937, 0.9922, 0.5391, 0.9922, 0.5391, 0.9922, 0.5937, 0.9922, 0.5937, 1.0, 0.5391, 1.0, 0.5968, 0.5925, 0.5989, 0.5925, 0.5989, 0.5936, 0.5968, 0.5936, 0.5937, 0.4219, 0.6094, 0.4219, 0.6094, 0.4298, 0.5937, 0.4298, 0.5937, 0.4141, 0.6094, 0.4141, 0.6094, 0.4219, 0.5937, 0.4219, 0.5937, 0.1484, 0.6094, 0.1484, 0.6094, 0.1719, 0.5937, 0.1719, 0.5937, 1.163e-08, 0.6094, 1.061e-08, 0.6094, 0.1484, 0.5937, 0.1484, 0.5968, 0.5723, 0.5989, 0.5723, 0.5989, 0.5914, 0.5968, 0.5914, 0.5968, 0.5914, 0.5989, 0.5914, 0.5989, 0.5925, 0.5968, 0.5925, 0.5937, 0.9297, 0.6094, 0.9297, 0.6094, 0.9453, 0.5937, 0.9453, 0.5937, 0.8906, 0.6094, 0.8906, 0.6094, 0.9297, 0.5937, 0.9297, 0.5937, 0.9453, 0.6094, 0.9453, 0.6094, 0.9922, 0.5937, 0.9922, 0.5937, 0.9922, 0.6094, 0.9922, 0.6094, 1.0, 0.5937, 1.0, 0.6342, 0.6596, 0.6342, 0.6686, 0.6252, 0.6686, 0.5391, 0.6563, 0.5937, 0.6563, 0.5937, 0.6719, 0.5391, 0.6719, 0.5156, 0.6563, 0.5391, 0.6563, 0.5391, 0.6719, 0.5156, 0.6719, 0.4375, 0.6563, 0.5156, 0.6563, 0.5156, 0.6719, 0.4375, 0.6719, 0.2109, 0.6328, 0.3623, 0.6328, 0.3687, 0.6407, 0.2109, 0.6407, 0.2109, 0.8906, 0.3749, 0.8906, 0.3749, 0.9297, 0.2109, 0.9297, 0.7422, 0.6563, 0.7734, 0.6563, 0.7734, 0.6719, 0.7422, 0.6719, 0.8229, 0.5186, 0.8229, 0.5186, 0.8229, 0.5186, 0.8229, 0.5186, 0.8229, 0.5186, 0.8229, 0.5186, 0.8229, 0.5186, 0.8229, 0.5186, 0.2096, 0.6732, 0.3187, 0.6732, 0.3187, 0.6784, 0.2096, 0.6784, 0.3828, 0.6719, 0.4141, 0.6719, 0.4141, 0.6797, 0.3828, 0.6797, 0.09524, 0.6732, 0.194, 0.6732, 0.194, 0.6784, 0.09524, 0.6784, 0.194, 0.6732, 0.2096, 0.6732, 0.2096, 0.6784, 0.194, 0.6784, 0.8229, 0.5186, 0.8229, 0.5186, 0.8229, 0.5186, 0.8229, 0.5186, 0.8565, 0.5481, 0.8565, 0.5478, 0.8565, 0.5478, 0.8565, 0.5481, 0.7422, 0.6484, 0.7734, 0.6484, 0.7734, 0.6563, 0.7422, 0.6563, 0.381, 0.7213, 0.381, 0.7256, 0.3767, 0.7256, 0.3749, 0.8906, 0.3828, 0.8906, 0.3828, 0.9297, 0.3749, 0.9297, 0.4375, 0.6484, 0.5156, 0.6484, 0.5156, 0.6563, 0.4375, 0.6563, 0.5156, 0.6484, 0.5391, 0.6484, 0.5391, 0.6563, 0.5156, 0.6563, 0.5391, 0.6484, 0.5937, 0.6484, 0.5937, 0.6563, 0.5391, 0.6563, 0.5968, 0.5936, 0.5989, 0.5936, 0.5989, 0.5946, 0.5968, 0.5946, 0.7313, 0.6035, 0.7375, 0.6035, 0.7375, 0.6067, 0.7313, 0.6067, 0.7313, 0.6067, 0.7375, 0.6067, 0.7375, 0.6128, 0.7313, 0.6005, 0.7375, 0.6005, 0.7375, 0.6035, 0.7313, 0.6035, 0.7266, 0.4219, 0.7422, 0.4219, 0.7422, 0.4298, 0.7266, 0.4298, 0.7266, 0.4141, 0.7422, 0.4141, 0.7422, 0.4219, 0.7266, 0.4219, 0.7266, 0.1484, 0.7422, 0.1484, 0.7422, 0.1719, 0.7266, 0.1719, 0.7266, 3.02e-09, 0.7422, 2.024e-09, 0.7422, 0.1484, 0.7266, 0.1484, 0.7313, 0.5418, 0.7375, 0.5418, 0.7375, 0.5974, 0.7313, 0.5974, 0.7313, 0.5974, 0.7375, 0.5974, 0.7375, 0.6005, 0.7313, 0.6005, 0.7266, 0.9297, 0.7422, 0.9297, 0.7422, 0.9453, 0.7266, 0.9453, 0.7266, 0.8906, 0.7422, 0.8906, 0.7422, 0.9297, 0.7266, 0.9297, 0.7266, 0.9453, 0.7422, 0.9453, 0.7422, 0.9922, 0.7266, 0.9922, 0.7266, 0.9922, 0.7422, 0.9922, 0.7422, 1.0, 0.7266, 1.0, 0.6094, 0.9922, 0.7266, 0.9922, 0.7266, 1.0, 0.6094, 1.0, 0.6094, 0.9453, 0.7266, 0.9453, 0.7266, 0.9922, 0.6094, 0.9922, 0.6094, 0.8906, 0.7266, 0.8906, 0.7266, 0.9297, 0.6094, 0.9297, 0.6094, 0.9297, 0.7266, 0.9297, 0.7266, 0.9453, 0.6094, 0.9453, 0.6094, 0.6328, 0.7266, 0.6328, 0.7266, 0.6407, 0.6094, 0.6407, 0.6094, 0.4922, 0.7266, 0.4922, 0.7266, 0.6328, 0.6094, 0.6328, 0.6094, 1.061e-08, 0.7266, 3.02e-09, 0.7266, 0.1484, 0.6094, 0.1484, 0.6094, 0.1484, 0.7266, 0.1484, 0.7266, 0.1719, 0.6094, 0.1719, 0.6094, 0.4141, 0.7266, 0.4141, 0.7266, 0.4219, 0.6094, 0.4219, 0.6094, 0.4219, 0.7266, 0.4219, 0.7266, 0.4298, 0.6094, 0.4298, 0.6094, 0.6407, 0.7266, 0.6407, 0.7266, 0.6484, 0.6094, 0.6484, 0.6342, 0.6596, 0.7017, 0.6596, 0.7017, 0.6686, 0.6342, 0.6686, 0.6094, 0.6484, 0.7266, 0.6484, 0.7266, 0.6563, 0.6094, 0.6563, 0.6094, 0.4298, 0.7266, 0.4298, 0.7266, 0.4766, 0.6094, 0.4766, 0.7266, 0.4298, 0.7422, 0.4298, 0.7422, 0.4766, 0.7266, 0.4766, 0.5937, 0.4298, 0.6094, 0.4298, 0.6094, 0.4766, 0.5937, 0.4766, 0.5391, 0.4298, 0.5937, 0.4298, 0.5937, 0.4766, 0.5391, 0.4766, 0.5156, 0.4298, 0.5391, 0.4298, 0.5391, 0.4766, 0.5156, 0.4766, 0.4375, 0.4298, 0.5156, 0.4298, 0.5156, 0.4766, 0.4375, 0.4766, 0.4141, 0.4298, 0.4375, 0.4298, 0.4375, 0.4766, 0.4141, 0.4766, 0.3623, 0.6328, 0.3696, 0.6328, 0.3763, 0.6407, 0.3687, 0.6407, 0.7422, 0.4298, 0.7734, 0.4298, 0.7734, 0.4766, 0.7422, 0.4766, 0.8229, 0.5186, 0.8229, 0.5186, 0.8229, 0.5186, 0.8229, 0.5186, 0.8229, 0.5186, 0.8229, 0.5186, 0.8229, 0.5186, 0.8229, 0.5186, 0.2488, 0.4922, 0.2506, 0.4922, 0.3696, 0.6328, 0.3623, 0.6328, 0.3687, 0.6407, 0.3763, 0.6407, 0.3828, 0.6484, 0.3749, 0.6484, 0.6588, 0.4801, 0.6771, 0.4801, 0.6771, 0.4825, 0.6588, 0.4825, 0.7375, 0.5356, 0.7375, 0.5418, 0.7313, 0.5418, 0.6564, 0.4801, 0.6588, 0.4801, 0.6588, 0.4825, 0.5391, 0.4766, 0.5937, 0.4766, 0.5937, 0.4922, 0.5391, 0.4922, 0.5156, 0.4766, 0.5391, 0.4766, 0.5391, 0.4922, 0.5156, 0.4922, 0.4375, 0.4766, 0.5156, 0.4766, 0.5156, 0.4922, 0.4375, 0.4922, 0.4141, 0.4766, 0.4375, 0.4766, 0.4375, 0.4922, 0.4141, 0.4922, 0.3749, 0.6563, 0.3828, 0.6563, 0.3828, 0.6719, 0.3749, 0.6719, 0.7422, 0.4766, 0.7734, 0.4766, 0.7734, 0.4922, 0.7422, 0.4922, 0.8565, 0.5464, 0.8565, 0.5461, 0.8565, 0.5461, 0.8565, 0.5464, 0.8229, 0.5186, 0.8229, 0.5186, 0.8229, 0.5186, 0.8229, 0.5186, 0.3749, 0.6484, 0.3828, 0.6484, 0.3828, 0.6563, 0.3749, 0.6563, 0.2361, 0.4766, 0.2374, 0.4766, 0.2506, 0.4922, 0.2488, 0.4922, 0.6094, 0.1719, 0.7266, 0.1719, 0.7266, 0.4062, 0.6094, 0.4062, 0.7266, 0.1719, 0.7422, 0.1719, 0.7422, 0.4062, 0.7266, 0.4062, 0.5937, 0.1719, 0.6094, 0.1719, 0.6094, 0.4062, 0.5937, 0.4062, 0.5391, 0.1719, 0.5937, 0.1719, 0.5937, 0.4062, 0.5391, 0.4062, 0.2109, 0.1719, 0.4141, 0.1719, 0.4141, 0.4062, 0.2109, 0.4062, 0.2407, 0.4751, 0.2422, 0.4766, 0.2374, 0.4766, 0.2361, 0.4766, 0.8565, 0.5369, 0.8565, 0.5366, 0.8565, 0.5366, 0.8565, 0.5369, 0.8584, 0.531, 0.8584, 0.531, 0.8584, 0.531, 0.8584, 0.531, 0.7422, 0.1719, 0.7734, 0.1719, 0.7734, 0.4062, 0.7422, 0.4062, 0.3729, 0.6505, 0.3494, 0.627, 0.3507, 0.627, 0.3742, 0.6505, 0.4141, 0.1719, 0.4375, 0.1719, 0.4375, 0.4062, 0.4141, 0.4062, 0.4375, 0.1719, 0.5156, 0.1719, 0.5156, 0.4062, 0.4375, 0.4062, 0.5156, 0.1719, 0.5391, 0.1719, 0.5391, 0.4062, 0.5156, 0.4062, 0.6094, 0.4062, 0.7266, 0.4062, 0.7266, 0.4141, 0.6094, 0.4141, 0.7266, 0.4062, 0.7422, 0.4062, 0.7422, 0.4141, 0.7266, 0.4141, 0.5937, 0.4062, 0.6094, 0.4062, 0.6094, 0.4141, 0.5937, 0.4141, 0.5391, 0.4062, 0.5937, 0.4062, 0.5937, 0.4141, 0.5391, 0.4141, 0.3494, 0.627, 0.3467, 0.6244, 0.3481, 0.6244, 0.3507, 0.627, 0.3742, 0.6519, 0.3729, 0.6505, 0.3742, 0.6505, 0.3755, 0.6519, 0.8229, 0.5186, 0.8229, 0.5186, 0.8229, 0.5186, 0.8229, 0.5186, 0.8229, 0.5186, 0.8229, 0.5186, 0.8229, 0.5186, 0.8229, 0.5186, 0.7422, 0.4062, 0.7734, 0.4062, 0.7734, 0.4141, 0.7422, 0.4141, 0.3755, 0.6532, 0.3742, 0.6519, 0.3755, 0.6519, 0.4141, 0.4062, 0.4375, 0.4062, 0.4375, 0.4141, 0.4141, 0.4141, 0.4375, 0.4062, 0.5156, 0.4062, 0.5156, 0.4141, 0.4375, 0.4141, 0.5156, 0.4062, 0.5391, 0.4062, 0.5391, 0.4141, 0.5156, 0.4141, 0.5968, 0.5723, 0.5968, 0.5701, 0.5989, 0.5723, 0.2969, 0.4922, 0.2812, 0.4766, 0.4141, 0.4766, 0.4141, 0.4922, 0.2345, 0.4298, 0.2266, 0.4219, 0.4141, 0.4219, 0.4141, 0.4298, 0.2812, 0.4766, 0.2345, 0.4298, 0.4141, 0.4298, 0.4141, 0.4766, 0.4141, 0.6094, 0.2969, 0.4922, 0.4141, 0.4922, 0.2187, 0.4141, 0.2109, 0.4062, 0.4141, 0.4062, 0.4141, 0.4141, 0.2266, 0.4219, 0.2187, 0.4141, 0.4141, 0.4141, 0.4141, 0.4219, 0.3415, 0.6192, 0.3389, 0.6166, 0.3402, 0.6166, 0.3415, 0.6178, 0.3389, 0.6166, 0.3376, 0.6152, 0.3389, 0.6152, 0.3402, 0.6166, 0.3478, 0.6241, 0.3481, 0.6244, 0.3467, 0.6244, 0.3465, 0.6241, 0.03899, 0.4062, 0.1875, 0.4062, 0.1875, 0.4141, 0.03899, 0.4141, 0.03899, 0.1719, 0.1875, 0.1719, 0.1875, 0.4062, 0.03899, 0.4062, 0.2374, 0.4766, 0.2422, 0.4766, 0.2578, 0.4922, 0.2506, 0.4922, 0.03899, 0.4766, 0.1875, 0.4766, 0.1875, 0.4922, 0.03899, 0.4922, 0.1875, 0.4766, 0.2109, 0.4766, 0.2109, 0.4922, 0.1875, 0.4922, 0.03899, 0.4298, 0.1875, 0.4298, 0.1875, 0.4766, 0.03899, 0.4766, 0.1875, 0.4298, 0.1954, 0.4298, 0.2109, 0.4453, 0.2109, 0.4766, 0.1875, 0.4766, 0.1875, 0.6484, 0.2109, 0.6484, 0.2109, 0.6563, 0.1875, 0.6563, 0.03899, 0.6484, 0.1875, 0.6484, 0.1875, 0.6563, 0.03899, 0.6563, 0.3828, 0.6484, 0.4141, 0.6484, 0.4141, 0.6563, 0.3828, 0.6563, 0.3828, 0.6563, 0.4141, 0.6563, 0.4141, 0.6719, 0.3828, 0.6719, 0.03899, 0.6563, 0.1875, 0.6563, 0.1875, 0.6719, 0.03899, 0.6719, 0.1875, 0.6563, 0.2109, 0.6563, 0.2109, 0.6719, 0.1875, 0.6719, 0.3763, 0.6407, 0.4064, 0.6407, 0.4141, 0.6484, 0.3828, 0.6484, 0.03899, 0.6407, 0.1875, 0.6407, 0.1875, 0.6484, 0.03899, 0.6484, 0.1875, 0.6407, 0.2109, 0.6407, 0.2109, 0.6484, 0.1875, 0.6484, 0.03899, 0.4219, 0.1875, 0.4219, 0.1875, 0.4298, 0.03899, 0.4298, 0.3376, 0.6152, 0.3389, 0.6166, 0.3376, 0.6166, 0.03899, 0.4141, 0.1875, 0.4141, 0.1875, 0.4219, 0.03899, 0.4219, 0.6771, 0.4801, 0.6796, 0.4801, 0.6771, 0.4825, 0.7017, 0.6686, 0.7017, 0.6596, 0.7107, 0.6686, 0.5968, 0.5946, 0.5989, 0.5946, 0.5968, 0.5968, 0.7813, 0.9922, 1.0, 0.9922, 1.0, 1.0, 0.7813, 1.0, 0.7813, 0.9453, 1.0, 0.9453, 1.0, 0.9922, 0.7813, 0.9922, 0.7734, 0.9453, 0.7813, 0.9453, 0.7813, 0.9922, 0.7734, 0.9922, 0.7734, 0.9922, 0.7813, 0.9922, 0.7813, 1.0, 0.7734, 1.0, 0.7734, 0.8906, 0.7813, 0.8906, 0.7813, 0.9297, 0.7734, 0.9297, 0.7813, 0.8906, 1.0, 0.8906, 1.0, 0.9297, 0.7813, 0.9297, 0.7734, 0.9297, 0.7813, 0.9297, 0.7813, 0.9453, 0.7734, 0.9453, 0.7813, 0.9297, 1.0, 0.9297, 1.0, 0.9453, 0.7813, 0.9453, 0.7813, 0.6328, 1.0, 0.6328, 1.0, 0.6407, 0.7813, 0.6407, 0.7734, 0.6328, 0.7813, 0.6328, 0.7813, 0.6407, 0.7734, 0.6407, 0.7734, 0.4922, 0.7813, 0.4922, 0.7813, 0.6328, 0.7734, 0.6328, 0.7813, 0.4922, 1.0, 0.4922, 1.0, 0.6328, 0.7813, 0.6328, 0.7813, 2.634e-12, 1.0, 0.0, 1.0, 0.1484, 0.7813, 0.1484, 0.7734, 2.728e-12, 0.7813, 2.634e-12, 0.7813, 0.1484, 0.7734, 0.1484, 0.7813, 0.1484, 1.0, 0.1484, 1.0, 0.1719, 0.7813, 0.1719, 0.7734, 0.1484, 0.7813, 0.1484, 0.7813, 0.1719, 0.7734, 0.1719, 0.7813, 0.4141, 1.0, 0.4141, 1.0, 0.4219, 0.7813, 0.4219, 0.7734, 0.4141, 0.7813, 0.4141, 0.7813, 0.4219, 0.7734, 0.4219, 0.7813, 0.4219, 1.0, 0.4219, 1.0, 0.4298, 0.7813, 0.4298, 0.7734, 0.4219, 0.7813, 0.4219, 0.7813, 0.4298, 0.7734, 0.4298, 0.7813, 0.6407, 1.0, 0.6407, 1.0, 0.6484, 0.7813, 0.6484, 0.7734, 0.6407, 0.7813, 0.6407, 0.7813, 0.6484, 0.7734, 0.6484, 0.7813, 0.6563, 1.0, 0.6563, 1.0, 0.6719, 0.7813, 0.6719, 0.7734, 0.6563, 0.7813, 0.6563, 0.7813, 0.6719, 0.7734, 0.6719, 0.7734, 0.6484, 0.7813, 0.6484, 0.7813, 0.6563, 0.7734, 0.6563, 0.7813, 0.6484, 1.0, 0.6484, 1.0, 0.6563, 0.7813, 0.6563, 0.7813, 0.4298, 1.0, 0.4298, 1.0, 0.4766, 0.7813, 0.4766, 0.7734, 0.4298, 0.7813, 0.4298, 0.7813, 0.4766, 0.7734, 0.4766, 0.7813, 0.4766, 1.0, 0.4766, 1.0, 0.4922, 0.7813, 0.4922, 0.7734, 0.4766, 0.7813, 0.4766, 0.7813, 0.4922, 0.7734, 0.4922, 0.7734, 0.1719, 0.7813, 0.1719, 0.7813, 0.4062, 0.7734, 0.4062, 0.7813, 0.1719, 1.0, 0.1719, 1.0, 0.4062, 0.7813, 0.4062, 0.7734, 0.4062, 0.7813, 0.4062, 0.7813, 0.4141, 0.7734, 0.4141, 0.7813, 0.4062, 1.0, 0.4062, 1.0, 0.4141, 0.7813, 0.4141, 0.8229, 0.5186, 0.8229, 0.5186, 0.8229, 0.5186, 0.8229, 0.5186, 0.8584, 0.531, 0.8584, 0.531, 0.8584, 0.531, 0.8584, 0.531, 0.8565, 0.5468, 0.8565, 0.5464, 0.8565, 0.5464, 0.8565, 0.5468, 0.8585, 0.5308, 0.8585, 0.5308, 0.8585, 0.5308, 0.8585, 0.5308, 0.3376, 0.6139, 0.3389, 0.6152, 0.3376, 0.6152, 0.03899, 0.1484, 0.1875, 0.1484, 0.1875, 0.1719, 0.03899, 0.1719, 0.2109, 2.408e-09, 0.4141, 2.324e-08, 0.4141, 0.1484, 0.2109, 0.1484, 0.03899, 1.376e-13, 0.1875, 6.613e-13, 0.1875, 0.1484, 0.03899, 0.1484, 0.1875, 6.613e-13, 0.2109, 2.408e-09, 0.2109, 0.1484, 0.1875, 0.1484, 0.4141, 2.324e-08, 0.4375, 2.173e-08, 0.4375, 0.1484, 0.4141, 0.1484, 0.4375, 2.173e-08, 0.5156, 1.668e-08, 0.5156, 0.1484, 0.4375, 0.1484, 0.1875, 0.4922, 0.2109, 0.4922, 0.2109, 0.6328, 0.1875, 0.6328, 0.3749, 0.9922, 0.3828, 0.9922, 0.3828, 1.0, 0.3749, 1.0, 0.3749, 0.9453, 0.3828, 0.9453, 0.3828, 0.9922, 0.3749, 0.9922, 0.03899, 0.4922, 0.1875, 0.4922, 0.1875, 0.6328, 0.03899, 0.6328, 0.7813, 0.6719, 1.0, 0.6719, 1.0, 0.6797, 0.7813, 0.6797, 0.7734, 0.6719, 0.7813, 0.6719, 0.7813, 0.6797, 0.7734, 0.6797, 0.8229, 0.5186, 0.8229, 0.5186, 0.8229, 0.5186, 0.8229, 0.5186, 0.6094, 0.6719, 0.7266, 0.6719, 0.7266, 0.6797, 0.6094, 0.6797, 0.7266, 0.6719, 0.7422, 0.6719, 0.7422, 0.6797, 0.7266, 0.6797, 0.8565, 0.557, 0.8565, 0.5481, 0.8565, 0.5481, 0.8565, 0.557, 0.5937, 0.6719, 0.6094, 0.6719, 0.6094, 0.6797, 0.5937, 0.6797, 0.5391, 0.6719, 0.5937, 0.6719, 0.5937, 0.6797, 0.5391, 0.6797, 0.5156, 0.6719, 0.5391, 0.6719, 0.5391, 0.6797, 0.5156, 0.6797, 0.4375, 0.6719, 0.5156, 0.6719, 0.5156, 0.6797, 0.4375, 0.6797, 0.2506, 0.4922, 0.2578, 0.4922, 0.3985, 0.6328, 0.3696, 0.6328, 0.3696, 0.6328, 0.3985, 0.6328, 0.4064, 0.6407, 0.3763, 0.6407, 0.7422, 0.6719, 0.7734, 0.6719, 0.7734, 0.6797, 0.7422, 0.6797, 0.03899, 0.6328, 0.1875, 0.6328, 0.1875, 0.6407, 0.03899, 0.6407, 0.1875, 0.6328, 0.2109, 0.6328, 0.2109, 0.6407, 0.1875, 0.6407, 0.03899, 0.9297, 0.1875, 0.9297, 0.1875, 0.9453, 0.03899, 0.9453, 0.2109, 0.9453, 0.3749, 0.9453, 0.3749, 0.9922, 0.2109, 0.9922, 0.2109, 0.9922, 0.3749, 0.9922, 0.3749, 1.0, 0.2109, 1.0, 0.1875, 0.8906, 0.2109, 0.8906, 0.2109, 0.9297, 0.1875, 0.9297, 0.03899, 0.8906, 0.1875, 0.8906, 0.1875, 0.9297, 0.03899, 0.9297, 0.3828, 0.8906, 0.4141, 0.8906, 0.4141, 0.9297, 0.3828, 0.9297, 0.03899, 0.9922, 0.1875, 0.9922, 0.1875, 1.0, 0.03899, 1.0, 0.03899, 0.9453, 0.1875, 0.9453, 0.1875, 0.9922, 0.03899, 0.9922, 0.3813, 0.8091, 0.3813, 0.8091, 0.3813, 0.8091, 0.3813, 0.8091, 0.3813, 0.8091, 0.3813, 0.8091, 0.3813, 0.8091, 0.3813, 0.8091, 0.4307, 0.8022, 0.4307, 0.8022, 0.4307, 0.8022, 0.4307, 0.8022, 0.3813, 0.8091, 0.3813, 0.8091, 0.3813, 0.8091, 0.3813, 0.8091, 0.434, 0.8071, 0.4342, 0.8073, 0.4342, 0.8073, 0.434, 0.8071, 0.434, 0.8036, 0.4324, 0.8036, 0.4324, 0.8036, 0.434, 0.8036, 0.8565, 0.5573, 0.8565, 0.557, 0.8565, 0.557, 0.8565, 0.5573, 0.3813, 0.8091, 0.3813, 0.8091, 0.3813, 0.8091, 0.3813, 0.8091, 0.7813, 0.6797, 1.0, 0.6797, 1.0, 0.8828, 0.7813, 0.8828, 0.7734, 0.6797, 0.7813, 0.6797, 0.7813, 0.8828, 0.7734, 0.8828, 0.8229, 0.5186, 0.8229, 0.5186, 0.8229, 0.5186, 0.8229, 0.5186, 0.6094, 0.6797, 0.7266, 0.6797, 0.7266, 0.8828, 0.6094, 0.8828, 0.7266, 0.6797, 0.7422, 0.6797, 0.7422, 0.8828, 0.7266, 0.8828, 0.5937, 0.6797, 0.6094, 0.6797, 0.6094, 0.8828, 0.5937, 0.8828, 0.5391, 0.6797, 0.5937, 0.6797, 0.5937, 0.8828, 0.5391, 0.8828, 0.5156, 0.6797, 0.5391, 0.6797, 0.5391, 0.8828, 0.5156, 0.8828, 0.4375, 0.6797, 0.5156, 0.6797, 0.5156, 0.8828, 0.4375, 0.8828, 0.4342, 0.8094, 0.4342, 0.8097, 0.4342, 0.8097, 0.4342, 0.8094, 0.4325, 0.8055, 0.4325, 0.8056, 0.4325, 0.8056, 0.4325, 0.8055, 0.7422, 0.6797, 0.7734, 0.6797, 0.7734, 0.8828, 0.7422, 0.8828, 0.3813, 0.8091, 0.3813, 0.8091, 0.3813, 0.8091, 0.3813, 0.8091, 0.3813, 0.8091, 0.3813, 0.8091, 0.3813, 0.8091, 0.3813, 0.8091, 0.8565, 0.559, 0.8565, 0.5573, 0.8565, 0.5573, 0.8565, 0.559, 0.3813, 0.8091, 0.3813, 0.8091, 0.3813, 0.8091, 0.3813, 0.8091, 0.4342, 0.8097, 0.4342, 0.8098, 0.4342, 0.8098, 0.4342, 0.8097, 0.7813, 0.8828, 1.0, 0.8828, 1.0, 0.8906, 0.7813, 0.8906, 0.7734, 0.8828, 0.7813, 0.8828, 0.7813, 0.8906, 0.7734, 0.8906, 0.8229, 0.5186, 0.8229, 0.5186, 0.8229, 0.5186, 0.8229, 0.5186, 0.6094, 0.8828, 0.7266, 0.8828, 0.7266, 0.8906, 0.6094, 0.8906, 0.7266, 0.8828, 0.7422, 0.8828, 0.7422, 0.8906, 0.7266, 0.8906, 0.5937, 0.8828, 0.6094, 0.8828, 0.6094, 0.8906, 0.5937, 0.8906, 0.5391, 0.8828, 0.5937, 0.8828, 0.5937, 0.8906, 0.5391, 0.8906, 0.5156, 0.8828, 0.5391, 0.8828, 0.5391, 0.8906, 0.5156, 0.8906, 0.4375, 0.8828, 0.5156, 0.8828, 0.5156, 0.8906, 0.4375, 0.8906, 0.4324, 0.8055, 0.4325, 0.8055, 0.4325, 0.8055, 0.4324, 0.8055, 0.4342, 0.8077, 0.4342, 0.8093, 0.4342, 0.8093, 0.4342, 0.8077, 0.7422, 0.8828, 0.7734, 0.8828, 0.7734, 0.8906, 0.7422, 0.8906, 0.4331, 0.8062, 0.434, 0.8071, 0.434, 0.8071, 0.4331, 0.8062, 0.4326, 0.8057, 0.433, 0.806, 0.433, 0.806, 0.4326, 0.8057, 0.4342, 0.8075, 0.4342, 0.8076, 0.4342, 0.8076, 0.4342, 0.8075, 0.4351, 0.8036, 0.4349, 0.8036, 0.4349, 0.8036, 0.4351, 0.8036, 0.4325, 0.8056, 0.4326, 0.8057, 0.4326, 0.8057, 0.4325, 0.8056, 0.3813, 0.8091, 0.3813, 0.8091, 0.3813, 0.8091, 0.3813, 0.8091, 0.3813, 0.8091, 0.3813, 0.8091, 0.3813, 0.8091, 0.3813, 0.8091, 0.4338, 0.8098, 0.4337, 0.8098, 0.4337, 0.8098, 0.4338, 0.8098, 0.433, 0.806, 0.4331, 0.8062, 0.4331, 0.8062, 0.433, 0.806, 0.3813, 0.8091, 0.3813, 0.8091, 0.3813, 0.8091, 0.3813, 0.8091, 0.4342, 0.8036, 0.434, 0.8036, 0.434, 0.8036, 0.4342, 0.8036, 0.4342, 0.8074, 0.4342, 0.8075, 0.4342, 0.8075, 0.4342, 0.8074, 0.3813, 0.8091, 0.3813, 0.8091, 0.3813, 0.8091, 0.3813, 0.8091, 0.3813, 0.8091, 0.3813, 0.8091, 0.3813, 0.8091, 0.3813, 0.8091, 0.3813, 0.8091, 0.3813, 0.8091, 0.3813, 0.8091, 0.3813, 0.8091, 0.4349, 0.8036, 0.4342, 0.8036, 0.4342, 0.8036, 0.4349, 0.8036, 0.4324, 0.8036, 0.4324, 0.8055, 0.4324, 0.8055, 0.4324, 0.8036, 0.3813, 0.8091, 0.3813, 0.8091, 0.3813, 0.8091, 0.3813, 0.8091, 0.4342, 0.8098, 0.434, 0.8098, 0.434, 0.8098, 0.4342, 0.8098, 0.3813, 0.8091, 0.3813, 0.8091, 0.3813, 0.8091, 0.3813, 0.8091, 0.3813, 0.8091, 0.3813, 0.8091, 0.3813, 0.8091, 0.3813, 0.8091, 0.3813, 0.8091, 0.3813, 0.8091, 0.3813, 0.8091, 0.3813, 0.8091, 0.3813, 0.8091, 0.3813, 0.8091, 0.3813, 0.8091, 0.3813, 0.8091, 0.4342, 0.8076, 0.4342, 0.8077, 0.4342, 0.8077, 0.4342, 0.8076, 0.3813, 0.8091, 0.3813, 0.8091, 0.3813, 0.8091, 0.3813, 0.8091, 0.4337, 0.8098, 0.4324, 0.8098, 0.4324, 0.8098, 0.4337, 0.8098, 0.3813, 0.8091, 0.3813, 0.8091, 0.3813, 0.8091, 0.3813, 0.8091, 0.3813, 0.8091, 0.3813, 0.8091, 0.3813, 0.8091, 0.3813, 0.8091, 0.3813, 0.8091, 0.3813, 0.8091, 0.3813, 0.8091, 0.3813, 0.8091, 0.3813, 0.8091, 0.3813, 0.8091, 0.3813, 0.8091, 0.3813, 0.8091, 0.3813, 0.8091, 0.3813, 0.8091, 0.3813, 0.8091, 0.3813, 0.8091, 0.4351, 0.8022, 0.4351, 0.8034, 0.4351, 0.8034, 0.4351, 0.8022, 0.3813, 0.8091, 0.3813, 0.8091, 0.3813, 0.8091, 0.3813, 0.8091, 0.3813, 0.8091, 0.3813, 0.8091, 0.3813, 0.8091, 0.3813, 0.8091, 0.4351, 0.8034, 0.4351, 0.8036, 0.4351, 0.8036, 0.4351, 0.8034, 0.3813, 0.8091, 0.3813, 0.8091, 0.3813, 0.8091, 0.3813, 0.8091, 0.4342, 0.8074, 0.4342, 0.8074, 0.4342, 0.8074, 0.4342, 0.8074, 0.4342, 0.8073, 0.4342, 0.8074, 0.4342, 0.8074, 0.4342, 0.8073, 0.434, 0.8098, 0.4338, 0.8098, 0.4338, 0.8098, 0.434, 0.8098, 0.3813, 0.8091, 0.3813, 0.8091, 0.3813, 0.8091, 0.3813, 0.8091, 0.4342, 0.8093, 0.4342, 0.8094, 0.4342, 0.8094, 0.4342, 0.8093, 0.3813, 0.8091, 0.3813, 0.8091, 0.3813, 0.8091, 0.3813, 0.8091, 0.3813, 0.8091, 0.3813, 0.8091, 0.3813, 0.8091, 0.3813, 0.8091, 0.4324, 0.8098, 0.4324, 0.8102, 0.4324, 0.8102, 0.4324, 0.8098, 0.4307, 0.8022, 0.4307, 0.8022, 0.4307, 0.8022, 0.4307, 0.8022, 0.4324, 0.8102, 0.4324, 0.8103, 0.4324, 0.8103, 0.4324, 0.8102, 0.1875, 0.9922, 0.2109, 0.9922, 0.2109, 1.0, 0.1875, 1.0, 0.1875, 0.9453, 0.2109, 0.9453, 0.2109, 0.9922, 0.1875, 0.9922, 0.1875, 0.9297, 0.2109, 0.9297, 0.2109, 0.9453, 0.1875, 0.9453, 0.3828, 0.9297, 0.4141, 0.9297, 0.4141, 0.9453, 0.3828, 0.9453, 0.4141, 0.9297, 0.4375, 0.9297, 0.4375, 0.9453, 0.4141, 0.9453, 0.4141, 0.8906, 0.4375, 0.8906, 0.4375, 0.9297, 0.4141, 0.9297, 0.318, 0.5338, 0.3195, 0.5338, 0.3195, 0.5345, 0.318, 0.5345, 0.4375, 0.1484, 0.5156, 0.1484, 0.5156, 0.1719, 0.4375, 0.1719, 0.4141, 0.1484, 0.4375, 0.1484, 0.4375, 0.1719, 0.4141, 0.1719, 0.1875, 0.1484, 0.2109, 0.1484, 0.2109, 0.1719, 0.1875, 0.1719, 0.2109, 0.1484, 0.4141, 0.1484, 0.4141, 0.1719, 0.2109, 0.1719, 0.5156, 0.1484, 0.5391, 0.1484, 0.5391, 0.1719, 0.5156, 0.1719, 0.5156, 1.668e-08, 0.5391, 1.516e-08, 0.5391, 0.1484, 0.5156, 0.1484, 0.2986, 0.5129, 0.2994, 0.5136, 0.2986, 0.5136, 0.2986, 0.5136, 0.2994, 0.5136, 0.3001, 0.5144, 0.2986, 0.5144, 0.4141, 0.6407, 0.4297, 0.6407, 0.4375, 0.6407, 0.4375, 0.6484, 0.4141, 0.6484, 0.4141, 0.6563, 0.4375, 0.6563, 0.4375, 0.6719, 0.4141, 0.6719, 0.4141, 0.6484, 0.4375, 0.6484, 0.4375, 0.6563, 0.4141, 0.6563, 0.2986, 0.5144, 0.3001, 0.5144, 0.3046, 0.5188, 0.3023, 0.5188, 0.3022, 0.5187, 0.2986, 0.5151, 0.1875, 0.1719, 0.2109, 0.1719, 0.2109, 0.4062, 0.1875, 0.4062, 0.3863, 0.5898, 0.3871, 0.5899, 0.3866, 0.5902, 0.1875, 0.4062, 0.2109, 0.4062, 0.2109, 0.4141, 0.1875, 0.4141, 0.4065, 0.5923, 0.4088, 0.5926, 0.4084, 0.5929, 0.4068, 0.5927, 0.3944, 0.5912, 0.3928, 0.591, 0.3933, 0.5906, 0.3948, 0.5908, 0.3882, 0.5904, 0.3874, 0.5903, 0.3879, 0.59, 0.3886, 0.5901, 0.318, 0.5323, 0.3195, 0.5338, 0.318, 0.5338, 0.4068, 0.5927, 0.3944, 0.5912, 0.3948, 0.5908, 0.4065, 0.5923, 0.3928, 0.591, 0.3882, 0.5904, 0.3886, 0.5901, 0.3933, 0.5906, 0.3874, 0.5903, 0.3866, 0.5902, 0.3871, 0.5899, 0.3879, 0.59, 0.2979, 0.5144, 0.2971, 0.5136, 0.2986, 0.5136, 0.2986, 0.5144, 0.2986, 0.5151, 0.2979, 0.5144, 0.2986, 0.5144, 0.318, 0.5345, 0.3173, 0.5338, 0.318, 0.5338, 0.3038, 0.5203, 0.3023, 0.5188, 0.3046, 0.5188, 0.3061, 0.5203, 0.3173, 0.5338, 0.3038, 0.5203, 0.3061, 0.5203, 0.318, 0.5323, 0.318, 0.5338, 0.2971, 0.5136, 0.2964, 0.5129, 0.2986, 0.5129, 0.2986, 0.5136, 0.4297, 0.6407, 0.4297, 0.6328, 0.4375, 0.6328, 0.4375, 0.6407, 0.3749, 0.9297, 0.3828, 0.9297, 0.3828, 0.9453, 0.3749, 0.9453, 0.4141, 0.6719, 0.4375, 0.6719, 0.4375, 0.6797, 0.4141, 0.6797, 0.2109, 0.9297, 0.3749, 0.9297, 0.3749, 0.9453, 0.2109, 0.9453, 0.1066, 0.9206, 0.1066, 0.9206, 0.1066, 0.9206, 0.1066, 0.9206, 0.1115, 0.9312, 0.1115, 0.9314, 0.1115, 0.9314, 0.1115, 0.9312, 0.1115, 0.9451, 0.1115, 0.9463, 0.1115, 0.9463, 0.1115, 0.9451, 0.1173, 0.9447, 0.1165, 0.9447, 0.1165, 0.9447, 0.1173, 0.9447, 0.1066, 0.9206, 0.1066, 0.9206, 0.1066, 0.9206, 0.1066, 0.9206, 0.1066, 0.9206, 0.1066, 0.9206, 0.1066, 0.9206, 0.1066, 0.9206, 0.1066, 0.9206, 0.1066, 0.9206, 0.1066, 0.9206, 0.1066, 0.9206, 0.1115, 0.9251, 0.1115, 0.9312, 0.1115, 0.9312, 0.1115, 0.9251, 0.4141, 0.6797, 0.4375, 0.6797, 0.4375, 0.8828, 0.4141, 0.8828, 0.1066, 0.9206, 0.1066, 0.9206, 0.1066, 0.9206, 0.1066, 0.9206, 0.1066, 0.9206, 0.1066, 0.9206, 0.1066, 0.9206, 0.1066, 0.9206, 0.1066, 0.9206, 0.1066, 0.9206, 0.1066, 0.9206, 0.1066, 0.9206, 0.1066, 0.9206, 0.1066, 0.9206, 0.1066, 0.9206, 0.1066, 0.9206, 0.1066, 0.9206, 0.1066, 0.9206, 0.1066, 0.9206, 0.1066, 0.9206, 0.4141, 0.8828, 0.4375, 0.8828, 0.4375, 0.8906, 0.4141, 0.8906, 0.1066, 0.9206, 0.1066, 0.9206, 0.1066, 0.9206, 0.1066, 0.9206, 0.1165, 0.9447, 0.1163, 0.9447, 0.1163, 0.9447, 0.1165, 0.9447, 0.1173, 0.9376, 0.1173, 0.938, 0.1173, 0.938, 0.1173, 0.9376, 0.1066, 0.9206, 0.1066, 0.9206, 0.1066, 0.9206, 0.1066, 0.9206, 0.1115, 0.9447, 0.1115, 0.9451, 0.1115, 0.9451, 0.1115, 0.9447, 0.1173, 0.9382, 0.1173, 0.9435, 0.1173, 0.9435, 0.1173, 0.9382, 0.1066, 0.9206, 0.1066, 0.9206, 0.1066, 0.9206, 0.1066, 0.9206, 0.1066, 0.9206, 0.1066, 0.9206, 0.1066, 0.9206, 0.1066, 0.9206, 0.1066, 0.9206, 0.1066, 0.9206, 0.1066, 0.9206, 0.1066, 0.9206, 0.1066, 0.9206, 0.1066, 0.9206, 0.1066, 0.9206, 0.1066, 0.9206, 0.1066, 0.9206, 0.1066, 0.9206, 0.1066, 0.9206, 0.1066, 0.9206, 0.1163, 0.9447, 0.1121, 0.9447, 0.1121, 0.9447, 0.1163, 0.9447, 0.1066, 0.9206, 0.1066, 0.9206, 0.1066, 0.9206, 0.1066, 0.9206, 0.1066, 0.9206, 0.1066, 0.9206, 0.1066, 0.9206, 0.1066, 0.9206, 0.1066, 0.9206, 0.1066, 0.9206, 0.1066, 0.9206, 0.1066, 0.9206, 0.1066, 0.9206, 0.1066, 0.9206, 0.1066, 0.9206, 0.1066, 0.9206, 0.1066, 0.9206, 0.1066, 0.9206, 0.1066, 0.9206, 0.1066, 0.9206, 0.1066, 0.9206, 0.1066, 0.9206, 0.1066, 0.9206, 0.1066, 0.9206, 0.1143, 0.9339, 0.1143, 0.9339, 0.1143, 0.9339, 0.1143, 0.9339, 0.1145, 0.9341, 0.1148, 0.9345, 0.1148, 0.9345, 0.1145, 0.9341, 0.1173, 0.938, 0.1173, 0.9382, 0.1173, 0.9382, 0.1173, 0.938, 0.1173, 0.9372, 0.1173, 0.9374, 0.1173, 0.9374, 0.1173, 0.9372, 0.1066, 0.9206, 0.1066, 0.9206, 0.1066, 0.9206, 0.1066, 0.9206, 0.1143, 0.934, 0.1144, 0.9341, 0.1144, 0.9341, 0.1143, 0.934, 0.1144, 0.9341, 0.1145, 0.9341, 0.1145, 0.9341, 0.1144, 0.9341, 0.1115, 0.9245, 0.1115, 0.9251, 0.1115, 0.9251, 0.1115, 0.9245, 0.1121, 0.9447, 0.1115, 0.9447, 0.1115, 0.9447, 0.1121, 0.9447, 0.1148, 0.9345, 0.1148, 0.9345, 0.1148, 0.9345, 0.1148, 0.9345, 0.1173, 0.9245, 0.1121, 0.9245, 0.1121, 0.9245, 0.1173, 0.9245, 0.1173, 0.9437, 0.1173, 0.9447, 0.1173, 0.9447, 0.1173, 0.9437, 0.1143, 0.934, 0.1143, 0.934, 0.1143, 0.934, 0.1143, 0.934, 0.1143, 0.9339, 0.1143, 0.934, 0.1143, 0.934, 0.1143, 0.9339, 0.1066, 0.9206, 0.1066, 0.9206, 0.1066, 0.9206, 0.1066, 0.9206, 0.1066, 0.9206, 0.1066, 0.9206, 0.1066, 0.9206, 0.1066, 0.9206, 0.1173, 0.9435, 0.1173, 0.9437, 0.1173, 0.9437, 0.1173, 0.9435, 0.1066, 0.9206, 0.1066, 0.9206, 0.1066, 0.9206, 0.1066, 0.9206, 0.1121, 0.9245, 0.1115, 0.9245, 0.1115, 0.9245, 0.1121, 0.9245, 0.1066, 0.9206, 0.1066, 0.9206, 0.1066, 0.9206, 0.1066, 0.9206, 0.1179, 0.9245, 0.1173, 0.9245, 0.1173, 0.9245, 0.1179, 0.9245, 0.1144, 0.9341, 0.1144, 0.9341, 0.1144, 0.9341, 0.1144, 0.9341, 0.1173, 0.9374, 0.1173, 0.9376, 0.1173, 0.9376, 0.1173, 0.9374, 0.1066, 0.9206, 0.1066, 0.9206, 0.1066, 0.9206, 0.1066, 0.9206, 0.1066, 0.9206, 0.1066, 0.9206, 0.1066, 0.9206, 0.1066, 0.9206, 0.12, 0.9245, 0.1179, 0.9245, 0.1179, 0.9245, 0.12, 0.9245, 0.1115, 0.9463, 0.1115, 0.9465, 0.1115, 0.9465, 0.1115, 0.9463, 0.1066, 0.9206, 0.1066, 0.9206, 0.1066, 0.9206, 0.1066, 0.9206, 0.12, 0.9206, 0.12, 0.9245, 0.12, 0.9245, 0.12, 0.9206, 0.0, 0.6328, 0.03116, 0.6328, 0.03116, 0.6407, 0.0, 0.6407, -1.584e-12, 0.4922, 0.03116, 0.4922, 0.03116, 0.6328, 0.0, 0.6328, 0.0, 0.0, 0.03116, 1.099e-13, 0.03116, 0.1484, -5.457e-12, 0.1484, -5.457e-12, 0.1484, 0.03116, 0.1484, 0.03116, 0.1719, -5.193e-12, 0.1719, -2.464e-12, 0.4141, 0.03116, 0.4141, 0.03116, 0.4219, -2.376e-12, 0.4219, -2.376e-12, 0.4219, 0.03116, 0.4219, 0.03116, 0.4298, -2.287e-12, 0.4298, 0.0, 0.6407, 0.03116, 0.6407, 0.03116, 0.6484, 0.0, 0.6484, 0.0, 0.6563, 0.03116, 0.6563, 0.03116, 0.6719, -9.095e-13, 0.6719, 0.0, 0.6484, 0.03116, 0.6484, 0.03116, 0.6563, 0.0, 0.6563, -2.287e-12, 0.4298, 0.03116, 0.4298, 0.03116, 0.4766, -1.76e-12, 0.4766, -1.76e-12, 0.4766, 0.03116, 0.4766, 0.03116, 0.4922, -1.584e-12, 0.4922, -5.193e-12, 0.1719, 0.03116, 0.1719, 0.03116, 0.4062, -2.553e-12, 0.4062, -2.553e-12, 0.4062, 0.03116, 0.4062, 0.03116, 0.4141, -2.464e-12, 0.4141, -9.095e-13, 0.6719, 0.03116, 0.6719, 0.03116, 0.6797, -8.819e-13, 0.6797, -8.819e-13, 0.6797, 0.03116, 0.6797, 0.03116, 0.8828, -1.653e-13, 0.8828, -1.653e-13, 0.8828, 0.03116, 0.8828, 0.03116, 0.8906, -1.38e-13, 0.8906, 0.03342, 0.8242, 0.03673, 0.8242, 0.03342, 0.8275, 0.3226, 0.8894, 0.3226, 0.884, 0.328, 0.8894, 0.3187, 0.6732, 0.3239, 0.6732, 0.3187, 0.6784, 0.03342, 0.7382, 0.03342, 0.7349, 0.03673, 0.7382])
me_reac3_1.materials.append(mat_reac3_1)
me_reac3_1.use_remesh_preserve_volume = False
me_reac3_1.use_remesh_preserve_attributes = False
me_reac3_1.use_mirror_vertex_groups = False
me_reac3_1.update()

# ---- objects
ob_reac3_1 = bpy.data.objects.new('reac3_1', me_reac3_1)

# ---- transforms, parenting, visibility, modifiers, constraints
ob_reac3_1.location = (0.0, 0.0, 0.0)
ob_reac3_1.lineart.crease_threshold = 0.0

# ---- collection membership
col_collection_1.objects.link(ob_reac3_1)

# ---- scene / render settings (as saved in the file)
scene.frame_start = 1; scene.frame_end = 2; scene.frame_set(1)
scene.render.engine = 'BLENDER_EEVEE_NEXT'
scene.render.resolution_percentage = 50
scene.render.dither_intensity = 0.0
scene.cycles.use_denoising = False
scene.cycles.samples = 128
scene.cycles.sampling_pattern = 'TABULATED_SOBOL'
scene.cycles.light_sampling_threshold = 0.0
scene.cycles.use_adaptive_sampling = False
scene.cycles.use_light_tree = False
scene.cycles.blur_glossy = 0.0
scene.cycles.sample_clamp_indirect = 0.0
scene.view_settings.view_transform = 'Standard'
bpy.context.view_layer.update()

# ---- added for rendering (the .blend has no active camera and no usable light): camera, sun
cam_auto = bpy.data.cameras.new('AutoCamera')
cam_auto.lens = 50.0
cam_auto.sensor_width = 36.0
cam_auto.clip_end = 1000.0
ob_auto_camera = bpy.data.objects.new('AutoCamera', cam_auto)
scene.collection.objects.link(ob_auto_camera)
ob_auto_camera.location = (3.35095, -2.75114, 2.68076)
ob_auto_camera.rotation_euler = (1.09748, -7.21219e-08, 0.694738)
scene.camera = ob_auto_camera
light_auto_sun = bpy.data.lights.new('AutoSun', 'SUN')
light_auto_sun.energy = 3.0
light_auto_sun.angle = 0.0523599
ob_auto_sun = bpy.data.objects.new('AutoSun', light_auto_sun)
scene.collection.objects.link(ob_auto_sun)
ob_auto_sun.rotation_euler = (0.872665, 0.174533, 0.523599)
bpy.context.view_layer.update()
